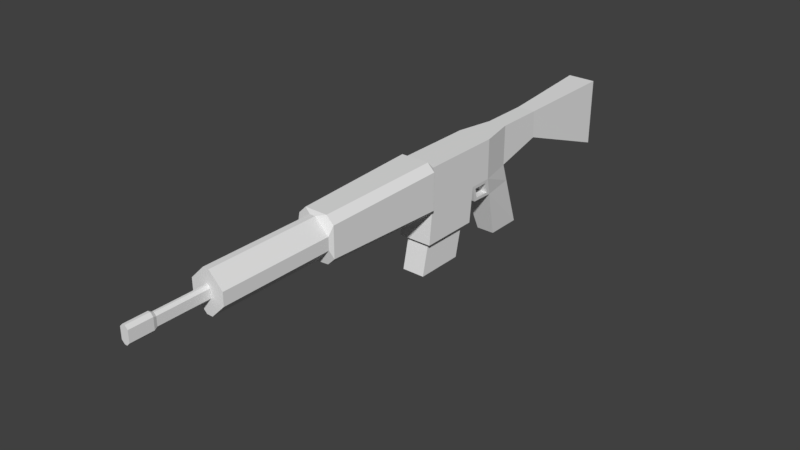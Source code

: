 # Source: Rifle.blend  (saved by Blender 2.79.6; exported with 4.5.12 LTS)
import bpy
from mathutils import Matrix  # noqa: F401  (used for matrix-valued properties, if any)

bpy.ops.wm.read_factory_settings(use_empty=True)
scene = bpy.context.scene
scene.name = 'Scene'

# ---- collections
col_collection_1 = bpy.data.collections.new('Collection 1'); scene.collection.children.link(col_collection_1)

# ---- world
world_world = bpy.data.worlds.new('World'); scene.world = world_world
world_world.color = (0.05088, 0.05088, 0.05088)
world_world.use_sun_shadow = False
world_world.sun_shadow_jitter_overblur = 0.0

# ---- meshes
me_cube_001 = bpy.data.meshes.new('Cube.001')
me_cube_001.from_pydata([(-0.0309, -0.0309, -0.06313), (-0.04337, -0.07448, 0.04816), (-0.0309, 0.0309, -0.06313), (-0.0309, -0.00854, 0.05389), (0.0003238, -0.0309, -0.06313), (0.0003238, 0.0309, -0.06313), (0.0003238, -0.00854, 0.05389), (-0.04395, -0.07033, 0.1224), (-0.0309, -0.00854, 0.1224), (0.0003238, -0.00854, 0.1224), (0.01338, -0.07033, 0.1224), (-0.01311, -0.7201, 0.07386), (-0.008145, -0.7201, 0.07883), (-0.008145, -0.7201, 0.09744), (-0.01311, -0.7201, 0.1024), (-0.03022, 0.07521, 0.07574), (0.001, 0.07521, 0.07574), (-0.0309, 0.07466, 0.1224), (0.0003238, 0.07466, 0.1224), (-0.04022, 0.2486, 0.01209), (0.008228, 0.2486, 0.01209), (-0.03989, 0.2489, 0.129), (0.008557, 0.2489, 0.129), (-0.01746, -0.7201, 0.1024), (-0.02243, -0.7201, 0.09744), (-0.02243, -0.7201, 0.07883), (-0.01746, -0.7201, 0.07386), (-0.04109, -0.06776, 0.02824), (-0.0309, 0.002104, 0.0223), (0.0003238, 0.002104, 0.0223), (0.01054, -0.06793, 0.02835), (-0.04144, -0.09484, 0.02894), (-0.04332, -0.1022, 0.04817), (0.01272, -0.102, 0.04804), (0.01016, -0.09475, 0.02906), (0.01338, -0.1105, 0.1224), (-0.04395, -0.1105, 0.1224), (-0.04043, -0.05969, 0.0223), (-0.04086, -0.09886, 0.02332), (-0.04395, -0.07033, 0.05389), (-0.04395, -0.1105, 0.05389), (0.01263, -0.07457, 0.04805), (0.01338, -0.1105, 0.05389), (0.009425, -0.09886, 0.02332), (0.009857, -0.05969, 0.0223), (0.01338, -0.07033, 0.05389), (-0.04395, -0.2126, 0.1224), (0.01338, -0.2126, 0.05389), (0.01338, -0.2126, 0.1224), (-0.04395, -0.2126, 0.05389), (0.004228, -0.1259, -0.005769), (-0.0348, -0.1259, -0.005769), (0.004228, -0.2097, -0.005769), (-0.0348, -0.2097, -0.005769), (0.01338, -0.1168, -0.005769), (-0.04395, -0.1168, -0.005769), (0.01338, -0.2189, -0.005769), (-0.04395, -0.2189, -0.005769), (0.004228, -0.1386, -0.0619), (-0.0348, -0.1386, -0.0619), (0.004228, -0.2224, -0.0619), (-0.0348, -0.2224, -0.0619), (-0.01019, -0.6296, 0.05389), (0.01338, -0.6296, 0.07746), (-0.04395, -0.6296, 0.07746), (-0.02038, -0.6296, 0.05389), (0.01338, -0.6296, 0.09881), (-0.01019, -0.6296, 0.1224), (-0.02038, -0.6296, 0.1224), (-0.04395, -0.6296, 0.09881), (-0.01019, -0.4394, 0.1224), (0.01338, -0.4394, 0.09881), (-0.02038, -0.4394, 0.05389), (-0.04395, -0.4394, 0.07746), (-0.04395, -0.4394, 0.09881), (-0.02038, -0.4394, 0.1224), (0.01338, -0.4394, 0.07746), (-0.01019, -0.4394, 0.05389), (-0.009703, -0.6296, 0.08086), (-0.01359, -0.6296, 0.07697), (-0.01699, -0.6296, 0.07697), (-0.02087, -0.6296, 0.08086), (-0.01359, -0.6296, 0.0993), (-0.009703, -0.6296, 0.09541), (-0.02087, -0.6296, 0.09541), (-0.01699, -0.6296, 0.0993), (-0.01359, -0.7147, 0.07697), (-0.009703, -0.7147, 0.08086), (-0.02087, -0.7147, 0.08086), (-0.01699, -0.7147, 0.07697), (-0.009703, -0.7147, 0.09541), (-0.01359, -0.7147, 0.0993), (-0.01699, -0.7147, 0.0993), (-0.02087, -0.7147, 0.09541), (-0.008145, -0.7577, 0.07883), (-0.01311, -0.7577, 0.07386), (-0.01746, -0.7577, 0.07386), (-0.02243, -0.7577, 0.07883), (-0.01311, -0.7577, 0.1024), (-0.008145, -0.7577, 0.09744), (-0.02243, -0.7577, 0.09744), (-0.01746, -0.7577, 0.1024), (0.009016, -0.2197, 0.132), (0.02146, -0.2197, 0.1196), (-0.05204, -0.2197, 0.1196), (-0.03959, -0.2197, 0.132), (0.02146, -0.2197, 0.05668), (0.009016, -0.2197, 0.04423), (-0.03959, -0.2197, 0.04423), (-0.05204, -0.2197, 0.05668), (0.0167, -0.4324, 0.1139), (0.004254, -0.4324, 0.1263), (-0.04727, -0.4324, 0.06237), (-0.03483, -0.4324, 0.04992), (-0.03483, -0.4324, 0.1263), (-0.04727, -0.4324, 0.1139), (0.004254, -0.4324, 0.04992), (0.0167, -0.4324, 0.06237)], [(45, 39)], [(37, 39, 3, 28), (28, 3, 6, 29), (29, 6, 45, 44), (2, 5, 4, 0), (9, 6, 16, 18), (9, 8, 7, 10), (45, 6, 9, 10), (3, 39, 7, 8), (72, 77, 62, 65), (82, 85, 92, 91), (86, 87, 12, 11), (66, 67, 82, 83), (15, 17, 21, 19), (8, 9, 18, 17), (6, 3, 15, 16), (3, 8, 17, 15), (20, 19, 21, 22), (16, 15, 19, 20), (18, 16, 20, 22), (17, 18, 22, 21), (76, 71, 66, 63), (70, 75, 68, 67), (84, 81, 88, 93), (74, 73, 64, 69), (24, 25, 97, 100), (68, 69, 84, 85), (80, 79, 86, 89), (4, 44, 37, 0), (5, 29, 44, 4), (2, 28, 29, 5), (0, 37, 28, 2), (27, 31, 34, 30), (38, 43, 42, 40), (37, 44, 43, 38), (10, 7, 36, 35), (7, 39, 40, 36), (45, 10, 35, 42), (27, 1, 39, 37), (32, 31, 38, 40), (31, 27, 37, 38), (1, 32, 40, 39), (34, 33, 42, 43), (30, 34, 43, 44), (41, 30, 44, 45), (33, 41, 45, 42), (27, 30, 41, 1), (32, 1, 41, 33), (31, 32, 33, 34), (102, 105, 114, 111), (108, 107, 116, 113), (106, 103, 110, 117), (49, 47, 107, 108), (104, 109, 112, 115), (46, 49, 109, 104), (48, 46, 105, 102), (42, 35, 48, 47), (36, 40, 49, 46), (35, 36, 46, 48), (40, 42, 54, 55), (52, 53, 61, 60), (47, 49, 57, 56), (42, 47, 56, 54), (49, 40, 55, 57), (50, 51, 55, 54), (52, 50, 54, 56), (51, 53, 57, 55), (53, 52, 56, 57), (59, 58, 60, 61), (50, 52, 60, 58), (53, 51, 59, 61), (51, 50, 58, 59), (68, 85, 82, 67), (69, 64, 81, 84), (70, 111, 114, 75), (70, 67, 66, 71), (72, 65, 64, 73), (68, 75, 74, 69), (62, 77, 76, 63), (78, 83, 90, 87), (64, 65, 80, 81), (65, 62, 79, 80), (62, 63, 78, 79), (66, 83, 78, 63), (80, 89, 88, 81), (92, 85, 84, 93), (90, 83, 82, 91), (86, 79, 78, 87), (87, 90, 13, 12), (92, 93, 24, 23), (91, 92, 23, 14), (88, 89, 26, 25), (93, 88, 25, 24), (89, 86, 11, 26), (90, 91, 14, 13), (97, 96, 95, 94, 99, 98, 101, 100), (26, 11, 95, 96), (23, 24, 100, 101), (25, 26, 96, 97), (12, 13, 99, 94), (14, 23, 101, 98), (13, 14, 98, 99), (11, 12, 94, 95), (102, 103, 48), (104, 105, 46), (106, 107, 47), (108, 109, 49), (70, 71, 110, 111), (114, 105, 104, 115), (116, 107, 106, 117), (102, 111, 110, 103), (108, 113, 112, 109), (47, 48, 103, 106), (115, 74, 75, 114), (112, 73, 74, 115), (112, 113, 72, 73), (116, 77, 72, 113), (116, 117, 76, 77), (76, 117, 110, 71)])
me_cube_001.use_remesh_preserve_volume = False
me_cube_001.use_remesh_preserve_attributes = False
me_cube_001.use_mirror_vertex_groups = False
me_cube_001.update()

# ---- objects
ob_gun = bpy.data.objects.new('Gun', me_cube_001)

# ---- transforms, parenting, visibility, modifiers, constraints
ob_gun.location = (0.0, 0.0, 0.0)
ob_gun.lineart.crease_threshold = 0.0

# ---- collection membership
col_collection_1.objects.link(ob_gun)

# ---- scene / render settings (as saved in the file)
scene.frame_start = 1; scene.frame_end = 250; scene.frame_set(1)
scene.render.engine = 'BLENDER_EEVEE_NEXT'
scene.render.resolution_percentage = 50
scene.render.dither_intensity = 0.0
scene.cycles.use_denoising = False
scene.cycles.samples = 128
scene.cycles.sampling_pattern = 'TABULATED_SOBOL'
scene.cycles.use_adaptive_sampling = False
scene.cycles.use_light_tree = False
scene.view_settings.view_transform = 'Standard'
bpy.context.view_layer.update()

# ---- added for rendering (the .blend has no active camera and no usable light): camera, sun
cam_auto = bpy.data.cameras.new('AutoCamera')
cam_auto.lens = 50.0
cam_auto.sensor_width = 36.0
cam_auto.clip_end = 1000.0
ob_auto_camera = bpy.data.objects.new('AutoCamera', cam_auto)
scene.collection.objects.link(ob_auto_camera)
ob_auto_camera.location = (0.935836, -1.39577, 0.795352)
ob_auto_camera.rotation_euler = (1.09748, -7.21219e-08, 0.694738)
scene.camera = ob_auto_camera
light_auto_sun = bpy.data.lights.new('AutoSun', 'SUN')
light_auto_sun.energy = 3.0
light_auto_sun.angle = 0.0523599
ob_auto_sun = bpy.data.objects.new('AutoSun', light_auto_sun)
scene.collection.objects.link(ob_auto_sun)
ob_auto_sun.rotation_euler = (0.872665, 0.174533, 0.523599)
bpy.context.view_layer.update()
